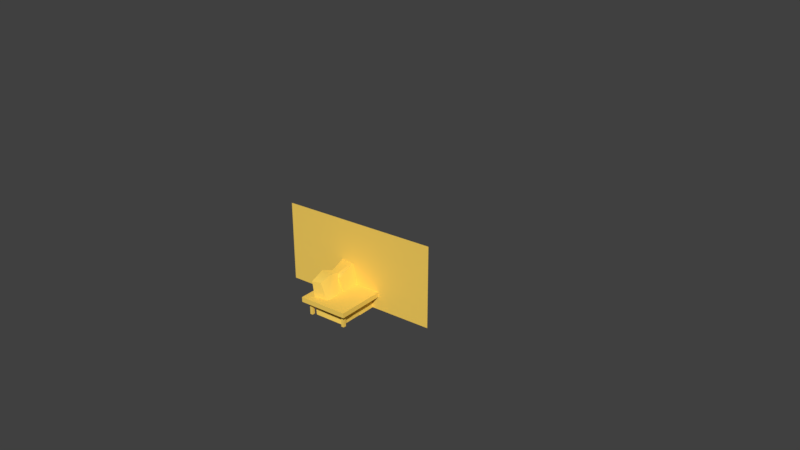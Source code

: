# Source: sofa.blend  (saved by Blender 2.79.0; exported with 4.5.12 LTS)
import bpy
from mathutils import Matrix  # noqa: F401  (used for matrix-valued properties, if any)

bpy.ops.wm.read_factory_settings(use_empty=True)
scene = bpy.context.scene
scene.name = 'Scene'

# ---- collections
col_collection_1 = bpy.data.collections.new('Collection 1'); scene.collection.children.link(col_collection_1)

# ---- materials (node trees are filled in below, after node groups)
mat_sectors = bpy.data.materials.new('SECTORS')
mat_sectors.alpha_threshold = 0.0
mat_sectors.use_transparent_shadow = False
mat_sectors.diffuse_color = (0.99, 0.67, 0.12, 1.0)
mat_sectors.roughness = 0.5
mat_sectors.specular_intensity = 0.0
mat_sectors.line_color = (0.0, 0.0, 0.0, 1.0)
mat_sectors_001 = bpy.data.materials.new('SECTORS.001')
mat_sectors_001.alpha_threshold = 0.0
mat_sectors_001.use_transparent_shadow = False
mat_sectors_001.diffuse_color = (0.99, 0.67, 0.12, 1.0)
mat_sectors_001.roughness = 0.5
mat_sectors_001.specular_intensity = 0.0
mat_sectors_001.line_color = (0.0, 0.0, 0.0, 1.0)

# ---- node groups
ng_auto_smooth = bpy.data.node_groups.new('Auto Smooth', 'GeometryNodeTree')
_s = ng_auto_smooth.interface.new_socket(name='Geometry', in_out='OUTPUT', socket_type='NodeSocketGeometry')
_s = ng_auto_smooth.interface.new_socket(name='Geometry', in_out='INPUT', socket_type='NodeSocketGeometry')
_s = ng_auto_smooth.interface.new_socket(name='Angle', in_out='INPUT', socket_type='NodeSocketFloat')
_s.subtype = 'ANGLE'
_s.min_value = 0.0
_s.max_value = 3.142
ng_auto_smooth.is_modifier = True
_N = ng_auto_smooth.nodes; _L = ng_auto_smooth.links
n0 = _N.new('NodeGroupOutput'); n0.name = 'Group Output'; n0.location = (480, -100)
n1 = _N.new('NodeGroupInput'); n1.name = 'Group Input'; n1.location = (-420, -300)
n2 = _N.new('NodeGroupInput'); n2.name = 'Group Input.001'; n2.location = (-60, -100)
n3 = _N.new('GeometryNodeSetShadeSmooth'); n3.name = 'Set Shade Smooth'; n3.location = (120, -100)
n3.domain = 'EDGE'
n4 = _N.new('GeometryNodeSetShadeSmooth'); n4.name = 'Set Shade Smooth.001'; n4.location = (300, -100)
n5 = _N.new('GeometryNodeInputMeshEdgeAngle'); n5.name = 'Edge Angle'; n5.location = (-420, -220)
n6 = _N.new('GeometryNodeInputEdgeSmooth'); n6.name = 'Is Edge Smooth'; n6.location = (-60, -160)
n7 = _N.new('GeometryNodeInputShadeSmooth'); n7.name = 'Is Face Smooth'; n7.location = (-240, -340)
n8 = _N.new('FunctionNodeBooleanMath'); n8.name = 'Boolean Math'; n8.location = (-60, -220)
n9 = _N.new('FunctionNodeCompare'); n9.name = 'Compare'; n9.location = (-240, -180)
n9.operation = 'LESS_EQUAL'
_L.new(n5.outputs[0], n9.inputs[0])
_L.new(n4.outputs[0], n0.inputs[0])
_L.new(n1.outputs[1], n9.inputs[1])
_L.new(n9.outputs[0], n8.inputs[0])
_L.new(n7.outputs[0], n8.inputs[1])
_L.new(n2.outputs[0], n3.inputs[0])
_L.new(n6.outputs[0], n3.inputs[1])
_L.new(n3.outputs[0], n4.inputs[0])
_L.new(n8.outputs[0], n3.inputs[2])
n0.is_active_output = True

# ---- material node trees

# ---- world
world_world = bpy.data.worlds.new('World'); scene.world = world_world
world_world.color = (0.05088, 0.05088, 0.05088)
world_world.use_sun_shadow = False
world_world.sun_shadow_jitter_overblur = 0.0
world_world.cycles.sampling_method = 'MANUAL'

# ---- cameras
cam_camera = bpy.data.cameras.new('Camera')
cam_camera.clip_end = 100.0
cam_camera.lens = 35.0
cam_camera.sensor_width = 32.0
cam_camera.sensor_height = 18.0
cam_camera.ortho_scale = 7.314
cam_camera.dof.focus_distance = 0.0
cam_camera.dof.aperture_fstop = 128.0

# ---- meshes
me_plane = bpy.data.meshes.new('Plane')
me_plane.from_pydata([(-0.3, 0.0, 0.0), (0.3, 0.0, 0.0), (-0.3, 0.0, 0.3), (0.3, 0.0, 0.3)], [], [(0, 1, 3, 2)])
_uv = me_plane.uv_layers.new(name='UVMap')
_uv.uv.foreach_set('vector', [0.7848, 0.07622, 0.8848, 0.07622, 0.8848, 0.1262, 0.7848, 0.1262])
me_plane.materials.append(mat_sectors)
me_plane.use_remesh_preserve_volume = False
me_plane.use_remesh_preserve_attributes = False
me_plane.use_mirror_vertex_groups = False
me_plane.update()
me_cube_003 = bpy.data.meshes.new('Cube.003')
me_cube_003.from_pydata([(-0.09209, 0.1837, 0.06676), (-0.09209, 0.1837, 0.04887), (-0.09209, -0.1837, 0.06676), (-0.09209, -0.1837, 0.04887), (0.09209, -0.1837, 0.04887), (0.09209, -0.1837, 0.06676), (0.09209, 0.1837, 0.04887), (0.09209, 0.1837, 0.06676), (0.0662, -0.154, 0.04887), (0.0662, -0.154, -1.49e-08), (0.0662, -0.1656, 0.04887), (0.0662, -0.1656, -1.49e-08), (0.07645, -0.1656, -1.49e-08), (0.07645, -0.1656, 0.04887), (0.07645, -0.154, -1.49e-08), (0.07645, -0.154, 0.04887), (-0.0738, -0.154, 0.04887), (-0.0738, -0.154, -1.49e-08), (-0.0738, -0.1656, 0.04887), (-0.0738, -0.1656, -1.49e-08), (-0.06355, -0.1656, -1.49e-08), (-0.06355, -0.1656, 0.04887), (-0.06355, -0.154, -1.49e-08), (-0.06355, -0.154, 0.04887), (0.0662, 0.166, 0.04887), (0.0662, 0.166, -1.49e-08), (0.0662, 0.1544, 0.04887), (0.0662, 0.1544, -1.49e-08), (0.07645, 0.1544, -1.49e-08), (0.07645, 0.1544, 0.04887), (0.07645, 0.166, -1.49e-08), (0.07645, 0.166, 0.04887), (-0.0738, 0.166, 0.04887), (-0.0738, 0.166, -1.49e-08), (-0.0738, 0.1544, 0.04887), (-0.0738, 0.1544, -1.49e-08), (-0.06355, 0.1544, -1.49e-08), (-0.06355, 0.1544, 0.04887), (-0.06355, 0.166, -1.49e-08), (-0.06355, 0.166, 0.04887)], [], [(3, 2, 0, 1), (1, 0, 7, 6), (6, 7, 5, 4), (4, 5, 2, 3), (1, 6, 4, 3), (7, 0, 2, 5), (11, 10, 8, 9), (9, 8, 15, 14), (14, 15, 13, 12), (12, 13, 10, 11), (9, 14, 12, 11), (15, 8, 10, 13), (19, 18, 16, 17), (17, 16, 23, 22), (22, 23, 21, 20), (20, 21, 18, 19), (17, 22, 20, 19), (23, 16, 18, 21), (27, 26, 24, 25), (25, 24, 31, 30), (30, 31, 29, 28), (28, 29, 26, 27), (25, 30, 28, 27), (31, 24, 26, 29), (35, 34, 32, 33), (33, 32, 39, 38), (38, 39, 37, 36), (36, 37, 34, 35), (33, 38, 36, 35), (39, 32, 34, 37)])
me_cube_003.polygons.foreach_set('use_smooth', [True] * 30)
_uv = me_cube_003.uv_layers.new(name='UVMap')
_uv.uv.foreach_set('vector', [0.7885, 0.6666, 0.7885, 0.6624, 0.8753, 0.6624, 0.8753, 0.6666, 0.8227, 0.3391, 0.8227, 0.3349, 0.8663, 0.3349, 0.8663, 0.3391, 0.3916, 0.8999, 0.3916, 0.9041, 0.3048, 0.9041, 0.3048, 0.8999, 0.8692, 0.3876, 0.8692, 0.3919, 0.8257, 0.3919, 0.8257, 0.3876, 0.3792, 0.3353, 0.3792, 0.3788, 0.2924, 0.3788, 0.2924, 0.3353, 0.6241, 0.09675, 0.6241, 0.1403, 0.5373, 0.1403, 0.5373, 0.09675, 0.3603, 0.1493, 0.3603, 0.1608, 0.3575, 0.1608, 0.3575, 0.1493, 0.1209, 0.3531, 0.1209, 0.3647, 0.1185, 0.3647, 0.1185, 0.3531, 0.1371, 0.6486, 0.1371, 0.6602, 0.1343, 0.6602, 0.1343, 0.6486, 0.5891, 0.9005, 0.5891, 0.912, 0.5867, 0.912, 0.5867, 0.9005, 0.8033, 0.1492, 0.8033, 0.1516, 0.8006, 0.1516, 0.8006, 0.1492, 0.3944, 0.9028, 0.3944, 0.9052, 0.3917, 0.9052, 0.3917, 0.9028, 0.6176, 0.1175, 0.6176, 0.129, 0.6149, 0.129, 0.6149, 0.1175, 0.3721, 0.4029, 0.3721, 0.4144, 0.3696, 0.4144, 0.3696, 0.4029, 0.6052, 0.647, 0.6052, 0.6586, 0.6025, 0.6586, 0.6025, 0.647, 0.3404, 0.3562, 0.3404, 0.3678, 0.338, 0.3678, 0.338, 0.3562, 0.6111, 0.5871, 0.6111, 0.5895, 0.6084, 0.5895, 0.6084, 0.5871, 0.3972, 0.9028, 0.3972, 0.9052, 0.3945, 0.9052, 0.3945, 0.9028, 0.1182, 0.1648, 0.1182, 0.1763, 0.1154, 0.1763, 0.1154, 0.1648, 0.9425, 0.3275, 0.9425, 0.3391, 0.9401, 0.3391, 0.9401, 0.3275, 0.3851, 0.6323, 0.3851, 0.6439, 0.3824, 0.6439, 0.3824, 0.6323, 0.8613, 0.8608, 0.8613, 0.8723, 0.8589, 0.8723, 0.8589, 0.8608, 0.5959, 0.3608, 0.5959, 0.3632, 0.5932, 0.3632, 0.5932, 0.3608, 0.3944, 0.8539, 0.3944, 0.8563, 0.3917, 0.8563, 0.3917, 0.8539, 0.8905, 0.08506, 0.8905, 0.0966, 0.8877, 0.0966, 0.8877, 0.08506, 0.6232, 0.3856, 0.6232, 0.3972, 0.6208, 0.3972, 0.6208, 0.3856, 0.8532, 0.65, 0.8532, 0.6615, 0.8505, 0.6615, 0.8505, 0.65, 0.8619, 0.4114, 0.8619, 0.4229, 0.8595, 0.4229, 0.8595, 0.4114, 0.1368, 0.6205, 0.1368, 0.623, 0.134, 0.623, 0.134, 0.6205, 0.3944, 0.8514, 0.3944, 0.8538, 0.3917, 0.8538, 0.3917, 0.8514])
me_cube_003.materials.append(mat_sectors_001)
me_cube_003.use_remesh_preserve_volume = False
me_cube_003.use_remesh_preserve_attributes = False
me_cube_003.use_mirror_vertex_groups = False
me_cube_003.update()
me_cube_002 = bpy.data.meshes.new('Cube.002')
me_cube_002.from_pydata([(-0.05593, 0.06934, 0.05549), (-0.05284, 0.06934, -7.451e-09), (-0.05593, -0.06927, 0.05549), (-0.05284, -0.06927, -7.451e-09), (0.06641, -0.06927, -7.451e-09), (0.05948, -0.06577, 0.04857), (0.06641, 0.06934, -7.451e-09), (0.05948, 0.06584, 0.04857), (-0.0001376, 0.06934, -7.451e-09), (-0.0001376, 0.06934, 0.05238), (-0.0001376, -0.06927, -7.451e-09), (-0.0001376, -0.06927, 0.05238), (-0.06229, -0.06927, 0.1141), (-0.06229, 0.06934, 0.1141), (-0.02185, -0.06927, 0.1141), (-0.02185, 0.06934, 0.1141), (-0.05593, 3.483e-05, 0.05549), (-0.05284, 3.483e-05, -7.451e-09), (0.06641, 3.483e-05, -7.451e-09), (0.06641, 3.483e-05, 0.05238), (-0.0001376, 3.483e-05, 0.05238), (-0.0001376, 3.483e-05, -7.451e-09), (-0.06669, 3.483e-05, 0.1441), (-0.02185, 3.483e-05, 0.1441)], [], [(17, 16, 0, 1), (8, 9, 7, 6), (18, 19, 5, 4), (10, 11, 2, 3), (21, 18, 4, 10), (9, 0, 13, 15), (19, 20, 11, 5), (17, 21, 10, 3), (4, 5, 11, 10), (1, 0, 9, 8), (23, 22, 12, 14), (2, 11, 14, 12), (20, 9, 15, 23), (16, 2, 12, 22), (0, 16, 22, 13), (11, 20, 23, 14), (15, 13, 22, 23), (1, 8, 21, 17), (7, 9, 20, 19), (8, 6, 18, 21), (6, 7, 19, 18), (3, 2, 16, 17)])
me_cube_002.polygons.foreach_set('use_smooth', [True] * 22)
_uv = me_cube_002.uv_layers.new(name='UVMap')
_uv.uv.foreach_set('vector', [0.3343, 0.8524, 0.3487, 0.8524, 0.3487, 0.8703, 0.3343, 0.8703, 0.6242, 0.1767, 0.6158, 0.1662, 0.6284, 0.1572, 0.6377, 0.166, 0.1503, 0.3901, 0.1503, 0.4036, 0.1332, 0.4026, 0.1324, 0.3899, 0.1409, 0.1299, 0.1324, 0.1404, 0.1207, 0.132, 0.1303, 0.1213, 0.8339, 0.1678, 0.8339, 0.185, 0.816, 0.185, 0.816, 0.1678, 0.6158, 0.1662, 0.604, 0.1746, 0.5932, 0.1638, 0.6014, 0.1572, 0.4045, 0.1665, 0.4045, 0.1837, 0.3866, 0.1837, 0.3875, 0.1682, 0.8339, 0.1542, 0.8339, 0.1678, 0.816, 0.1678, 0.816, 0.1541, 0.1543, 0.1406, 0.1451, 0.1494, 0.1324, 0.1404, 0.1409, 0.1299, 0.6136, 0.1853, 0.604, 0.1746, 0.6158, 0.1662, 0.6242, 0.1767, 0.3636, 0.6021, 0.3752, 0.6021, 0.3741, 0.6216, 0.3636, 0.6216, 0.1207, 0.132, 0.1324, 0.1404, 0.118, 0.1494, 0.1099, 0.1428, 0.3942, 0.4241, 0.4121, 0.424, 0.4122, 0.441, 0.3942, 0.4485, 0.3487, 0.8524, 0.3487, 0.8344, 0.364, 0.8344, 0.3718, 0.8524, 0.3487, 0.8703, 0.3487, 0.8524, 0.3718, 0.8524, 0.364, 0.8703, 0.3763, 0.424, 0.3942, 0.4241, 0.3942, 0.4485, 0.3762, 0.441, 0.8513, 0.6309, 0.8513, 0.6414, 0.8318, 0.6425, 0.8318, 0.6309, 0.8519, 0.1542, 0.8519, 0.1678, 0.8339, 0.1678, 0.8339, 0.1542, 0.4216, 0.1682, 0.4225, 0.1837, 0.4045, 0.1837, 0.4045, 0.1665, 0.8519, 0.1678, 0.8519, 0.185, 0.8339, 0.185, 0.8339, 0.1678, 0.1682, 0.3899, 0.1674, 0.4026, 0.1503, 0.4036, 0.1503, 0.3901, 0.3343, 0.8344, 0.3487, 0.8344, 0.3487, 0.8524, 0.3343, 0.8524])
me_cube_002.materials.append(mat_sectors)
me_cube_002.use_remesh_preserve_volume = False
me_cube_002.use_remesh_preserve_attributes = False
me_cube_002.use_mirror_vertex_groups = False
me_cube_002.update()
me_cube_001 = bpy.data.meshes.new('Cube.001')
me_cube_001.from_pydata([(-0.002099, 1.49e-08, 0.05246), (0.06865, 1.49e-08, 0.05246), (0.05929, 0.1399, 0.04507), (0.05729, 0.05175, 0.04486), (-0.002099, 0.1484, 0.05246), (-0.002099, -0.05175, 0.05246), (-0.002099, -0.1035, 0.05246), (0.05929, -0.1399, 0.04507), (0.05729, -0.05175, 0.04486), (0.06865, 0.1035, 0.05246), (-0.002099, 0.1035, 0.05246), (-0.002099, -0.1484, 0.05246), (-0.002099, 0.05175, 0.05246), (0.06865, -0.1035, 0.05246), (0.06865, 1.49e-08, 0.05246), (0.05929, 0.1399, 0.04507), (0.05729, 0.05175, 0.04486), (0.06445, 1.49e-08, 7.959e-05), (0.06445, 0.1035, 7.959e-05), (0.06445, -0.1552, 7.959e-05), (0.06445, -0.1035, 7.959e-05), (0.05929, -0.1399, 0.04507), (0.05729, -0.05175, 0.04486), (0.06445, 0.05175, 7.959e-05), (0.06865, 0.1035, 0.05246), (0.06445, 0.1552, 7.959e-05), (0.06445, -0.05175, 7.959e-05), (0.06865, -0.1035, 0.05246), (-0.03946, 0.05175, 0.1229), (-0.002099, 1.49e-08, 0.05246), (-0.03946, 0.1455, 0.1229), (-0.002099, 0.1484, 0.05246), (-0.002099, -0.05175, 0.05246), (-0.002099, -0.1035, 0.05246), (-0.02381, 1.49e-08, 0.1442), (-0.03946, -0.05175, 0.1229), (-0.02381, -0.1035, 0.1442), (-0.002099, 0.1035, 0.05246), (-0.002099, -0.1484, 0.05246), (-0.03946, -0.1455, 0.1229), (-0.002099, 0.05175, 0.05246), (-0.02381, 0.1035, 0.1442), (-0.002099, -0.05175, 7.959e-05), (-0.002099, 0.1035, 7.959e-05), (-0.002099, 1.49e-08, 7.959e-05), (-0.05339, 1.49e-08, 7.959e-05), (-0.05339, 0.1552, 7.959e-05), (-0.05339, -0.1035, 7.959e-05), (-0.002099, -0.1035, 7.959e-05), (0.06445, 1.49e-08, 7.959e-05), (-0.05339, 0.1035, 7.959e-05), (0.06445, 0.1035, 7.959e-05), (-0.002099, 0.1552, 7.959e-05), (0.06445, -0.1552, 7.959e-05), (-0.002099, 0.05175, 7.959e-05), (0.06445, -0.1035, 7.959e-05), (-0.002099, -0.1552, 7.959e-05), (-0.05339, 0.05175, 7.959e-05), (0.06445, 0.05175, 7.959e-05), (-0.05339, -0.1552, 7.959e-05), (0.06445, 0.1552, 7.959e-05), (0.06445, -0.05175, 7.959e-05), (-0.05339, -0.05175, 7.959e-05), (-0.05339, 0.1552, 7.959e-05), (-0.03946, 0.1455, 0.1229), (0.05929, 0.1399, 0.04507), (-0.05816, 0.1552, 0.05557), (-0.002099, 0.1484, 0.05246), (-0.002099, 0.1552, 7.959e-05), (-0.06865, 0.1552, 0.1229), (0.06445, 0.1552, 7.959e-05), (-0.06865, -0.1552, 0.1229), (-0.05816, -0.1552, 0.05557), (0.06445, -0.1552, 7.959e-05), (0.05929, -0.1399, 0.04507), (-0.002099, -0.1552, 7.959e-05), (-0.05339, -0.1552, 7.959e-05), (-0.002099, -0.1484, 0.05246), (-0.03946, -0.1455, 0.1229), (-0.03946, 0.05175, 0.1229), (-0.06865, 0.05175, 0.1229), (-0.03946, 0.1455, 0.1229), (-0.06865, -0.1552, 0.1229), (-0.06865, 0.1035, 0.1442), (-0.06865, -0.05175, 0.1229), (-0.06865, 1.49e-08, 0.1442), (-0.02381, 1.49e-08, 0.1442), (-0.03946, -0.05175, 0.1229), (-0.06865, 0.1552, 0.1229), (-0.02381, -0.1035, 0.1442), (-0.06865, -0.1035, 0.1442), (-0.03946, -0.1455, 0.1229), (-0.02381, 0.1035, 0.1442), (-0.06865, 0.05175, 0.1229), (-0.05816, 1.49e-08, 0.05557), (-0.05339, 1.49e-08, 7.959e-05), (-0.05339, 0.1552, 7.959e-05), (-0.05816, -0.1035, 0.05557), (-0.05816, -0.05175, 0.05557), (-0.05339, -0.1035, 7.959e-05), (-0.06865, -0.1552, 0.1229), (-0.05816, 0.1552, 0.05557), (-0.05816, 0.1035, 0.05557), (-0.05816, -0.1552, 0.05557), (-0.05339, 0.1035, 7.959e-05), (-0.06865, 0.1035, 0.1442), (-0.05816, 0.05175, 0.05557), (-0.06865, -0.05175, 0.1229), (-0.06865, 1.49e-08, 0.1442), (-0.06865, 0.1552, 0.1229), (-0.05339, 0.05175, 7.959e-05), (-0.06865, -0.1035, 0.1442), (-0.05339, -0.1552, 7.959e-05), (-0.05339, -0.05175, 7.959e-05)], [], [(13, 6, 11, 7), (9, 10, 12, 3), (1, 0, 5, 8), (8, 5, 6, 13), (3, 12, 0, 1), (2, 4, 10, 9), (20, 27, 21, 19), (18, 24, 16, 23), (17, 14, 22, 26), (26, 22, 27, 20), (23, 16, 14, 17), (25, 15, 24, 18), (37, 31, 30, 41), (33, 32, 35, 36), (29, 40, 28, 34), (38, 33, 36, 39), (32, 29, 34, 35), (40, 37, 41, 28), (48, 55, 53, 56), (47, 48, 56, 59), (50, 43, 54, 57), (45, 44, 42, 62), (43, 51, 58, 54), (44, 49, 61, 42), (62, 42, 48, 47), (42, 61, 55, 48), (54, 58, 49, 44), (57, 54, 44, 45), (52, 60, 51, 43), (46, 52, 43, 50), (68, 67, 65, 70), (67, 66, 69, 64), (63, 66, 67, 68), (75, 77, 72, 76), (73, 74, 77, 75), (72, 77, 78, 71), (89, 90, 82, 91), (92, 83, 80, 79), (86, 85, 84, 87), (87, 84, 90, 89), (79, 80, 85, 86), (81, 88, 83, 92), (104, 102, 101, 96), (97, 103, 100, 111), (102, 106, 93, 105), (94, 98, 107, 108), (99, 97, 98, 113), (95, 94, 106, 110), (112, 103, 97, 99), (98, 97, 111, 107), (113, 98, 94, 95), (106, 94, 108, 93), (101, 102, 105, 109), (110, 106, 102, 104)])
me_cube_001.polygons.foreach_set('use_smooth', [True] * 54)
_uv = me_cube_001.uv_layers.new(name='UVMap')
_uv.uv.foreach_set('vector', [0.8337, 0.6223, 0.8331, 0.6357, 0.8244, 0.6352, 0.8267, 0.6236, 0.8724, 0.6223, 0.8731, 0.6357, 0.8631, 0.6362, 0.8628, 0.6248, 0.8531, 0.6228, 0.8531, 0.6363, 0.843, 0.6362, 0.8434, 0.6248, 0.8434, 0.6248, 0.843, 0.6362, 0.8331, 0.6357, 0.8337, 0.6223, 0.8628, 0.6248, 0.8631, 0.6362, 0.8531, 0.6363, 0.8531, 0.6228, 0.8795, 0.6236, 0.8818, 0.6352, 0.8731, 0.6357, 0.8724, 0.6223, 0.3427, 0.8472, 0.3423, 0.8571, 0.3353, 0.8552, 0.333, 0.8465, 0.3818, 0.8472, 0.3823, 0.8571, 0.3723, 0.856, 0.372, 0.8474, 0.3623, 0.8477, 0.3623, 0.8576, 0.3523, 0.856, 0.3525, 0.8474, 0.3525, 0.8474, 0.3523, 0.856, 0.3423, 0.8571, 0.3427, 0.8472, 0.372, 0.8474, 0.3723, 0.856, 0.3623, 0.8576, 0.3623, 0.8477, 0.3916, 0.8465, 0.3893, 0.8552, 0.3823, 0.8571, 0.3818, 0.8472, 0.3907, 0.6234, 0.3994, 0.6229, 0.4001, 0.6384, 0.3919, 0.6394, 0.3508, 0.6234, 0.3607, 0.6239, 0.3601, 0.6407, 0.3497, 0.6394, 0.3708, 0.624, 0.3808, 0.6239, 0.3814, 0.6407, 0.3708, 0.6407, 0.3421, 0.6229, 0.3508, 0.6234, 0.3497, 0.6394, 0.3414, 0.6384, 0.3607, 0.6239, 0.3708, 0.624, 0.3708, 0.6407, 0.3601, 0.6407, 0.3808, 0.6239, 0.3907, 0.6234, 0.3919, 0.6394, 0.3814, 0.6407, 0.3698, 0.1448, 0.3698, 0.1574, 0.3601, 0.1574, 0.3601, 0.1448, 0.3698, 0.1343, 0.3698, 0.1448, 0.3601, 0.1448, 0.3601, 0.1343, 0.4089, 0.1343, 0.4089, 0.1448, 0.3991, 0.1448, 0.3991, 0.1343, 0.3894, 0.1343, 0.3894, 0.1448, 0.3796, 0.1448, 0.3796, 0.1343, 0.4089, 0.1448, 0.4089, 0.1574, 0.3991, 0.1574, 0.3991, 0.1448, 0.3894, 0.1448, 0.3894, 0.1574, 0.3796, 0.1574, 0.3796, 0.1448, 0.3796, 0.1343, 0.3796, 0.1448, 0.3698, 0.1448, 0.3698, 0.1343, 0.3796, 0.1448, 0.3796, 0.1574, 0.3698, 0.1574, 0.3698, 0.1448, 0.3991, 0.1448, 0.3991, 0.1574, 0.3894, 0.1574, 0.3894, 0.1448, 0.3991, 0.1343, 0.3991, 0.1448, 0.3894, 0.1448, 0.3894, 0.1343, 0.4187, 0.1448, 0.4187, 0.1574, 0.4089, 0.1574, 0.4089, 0.1448, 0.4187, 0.1343, 0.4187, 0.1448, 0.4089, 0.1448, 0.4089, 0.1343, 0.6593, 0.3852, 0.6514, 0.3913, 0.6452, 0.3813, 0.6518, 0.3751, 0.6514, 0.3913, 0.6575, 0.4, 0.6488, 0.4095, 0.6452, 0.405, 0.6658, 0.3935, 0.6575, 0.4, 0.6514, 0.3913, 0.6593, 0.3852, 0.8344, 0.3742, 0.8283, 0.3821, 0.8195, 0.3759, 0.826, 0.3677, 0.8444, 0.3817, 0.8383, 0.3883, 0.8283, 0.3821, 0.8344, 0.3742, 0.8195, 0.3759, 0.8283, 0.3821, 0.8146, 0.3883, 0.81, 0.3846, 0.3349, 0.3835, 0.3337, 0.3908, 0.3232, 0.3874, 0.3267, 0.3825, 0.3771, 0.3835, 0.3784, 0.3908, 0.3671, 0.3909, 0.3667, 0.3848, 0.356, 0.3848, 0.356, 0.3923, 0.3449, 0.3909, 0.3453, 0.3848, 0.8744, 0.3577, 0.874, 0.3638, 0.8627, 0.3638, 0.864, 0.3564, 0.8958, 0.3577, 0.8962, 0.3638, 0.8851, 0.3652, 0.8851, 0.3577, 0.9144, 0.3554, 0.9179, 0.3604, 0.9074, 0.3638, 0.9062, 0.3564, 0.1235, 0.6387, 0.1235, 0.6282, 0.1333, 0.6282, 0.1333, 0.6387, 0.08441, 0.6282, 0.07464, 0.6282, 0.07462, 0.6153, 0.08439, 0.6113, 0.1235, 0.6282, 0.1137, 0.6282, 0.1137, 0.6153, 0.1235, 0.6113, 0.104, 0.6282, 0.09418, 0.6282, 0.09418, 0.6153, 0.104, 0.6113, 0.08442, 0.6387, 0.08441, 0.6282, 0.09418, 0.6282, 0.09419, 0.6387, 0.104, 0.6387, 0.104, 0.6282, 0.1137, 0.6282, 0.1137, 0.6387, 0.07465, 0.6387, 0.07464, 0.6282, 0.08441, 0.6282, 0.08442, 0.6387, 0.09418, 0.6282, 0.08441, 0.6282, 0.08439, 0.6113, 0.09418, 0.6153, 0.09419, 0.6387, 0.09418, 0.6282, 0.104, 0.6282, 0.104, 0.6387, 0.1137, 0.6282, 0.104, 0.6282, 0.104, 0.6113, 0.1137, 0.6153, 0.1333, 0.6282, 0.1235, 0.6282, 0.1235, 0.6113, 0.1333, 0.6153, 0.1137, 0.6387, 0.1137, 0.6282, 0.1235, 0.6282, 0.1235, 0.6387])
me_cube_001.materials.append(mat_sectors)
me_cube_001.use_remesh_preserve_volume = False
me_cube_001.use_remesh_preserve_attributes = False
me_cube_001.use_mirror_vertex_groups = False
me_cube_001.update()

# ---- objects
ob_plane = bpy.data.objects.new('Plane', me_plane)
ob_table = bpy.data.objects.new('TABLE', me_cube_003)
ob_chair = bpy.data.objects.new('CHAIR', me_cube_002)
ob_sofa = bpy.data.objects.new('sofa', me_cube_001)
ob_camera = bpy.data.objects.new('Camera', cam_camera)

# ---- transforms, parenting, visibility, modifiers, constraints
ob_plane.location = (0.0, 0.0, 0.0)
ob_plane.hide_viewport = True
ob_plane.lineart.crease_threshold = 0.0
ob_table.location = (0.0, 0.0, 0.0)
ob_table.lock_rotations_4d = False
ob_table.empty_display_type = 'ARROWS'
ob_table.hide_viewport = True
ob_table.lineart.crease_threshold = 0.0
_m = ob_table.modifiers.new('Bevel', 'BEVEL')
_m.width = 0.005
_m.width_pct = 0.005
_m.segments = 2
_m.limit_method = 'WEIGHT'
_m.profile = 0.15
_m.material = 1
_m.spread = 0.0
_m = ob_table.modifiers.new('Auto Smooth', 'NODES')
_m.node_group = ng_auto_smooth
_gi = [s.identifier for s in ng_auto_smooth.interface.items_tree if s.item_type == 'SOCKET' and s.in_out == 'INPUT']
_m[_gi[1]] = 1.047  # Angle
ob_chair.location = (0.0, 0.0, 0.0)
ob_chair.lock_rotations_4d = False
ob_chair.empty_display_type = 'ARROWS'
ob_chair.hide_viewport = True
ob_chair.lineart.crease_threshold = 0.0
_m = ob_chair.modifiers.new('Bevel', 'BEVEL')
_m.width = 0.005
_m.width_pct = 0.005
_m.segments = 2
_m.limit_method = 'WEIGHT'
_m.profile = 0.15
_m.material = 1
_m.spread = 0.0
_m = ob_chair.modifiers.new('Auto Smooth', 'NODES')
_m.node_group = ng_auto_smooth
_gi = [s.identifier for s in ng_auto_smooth.interface.items_tree if s.item_type == 'SOCKET' and s.in_out == 'INPUT']
_m[_gi[1]] = 1.047  # Angle
ob_sofa.location = (0.0, 0.0, 0.0)
ob_sofa.lock_rotations_4d = False
ob_sofa.empty_display_type = 'ARROWS'
ob_sofa.lineart.crease_threshold = 0.0
_m = ob_sofa.modifiers.new('Auto Smooth', 'NODES')
_m.node_group = ng_auto_smooth
_gi = [s.identifier for s in ng_auto_smooth.interface.items_tree if s.item_type == 'SOCKET' and s.in_out == 'INPUT']
_m[_gi[1]] = 1.047  # Angle
ob_camera.location = (1.76, -2.054, 1.5)
ob_camera.rotation_euler = (1.151, -2.625e-06, 0.6539)
ob_camera.lock_rotations_4d = False
ob_camera.empty_display_type = 'ARROWS'
ob_camera.color = (0.0, 0.0, 0.0, 0.0)
ob_camera.hide_viewport = True
ob_camera.display_type = 'WIRE'
ob_camera.lineart.crease_threshold = 0.0

# ---- collection membership
col_collection_1.objects.link(ob_plane)
col_collection_1.objects.link(ob_table)
col_collection_1.objects.link(ob_chair)
col_collection_1.objects.link(ob_sofa)
col_collection_1.objects.link(ob_camera)

# ---- scene / render settings (as saved in the file)
scene.camera = ob_camera
scene.frame_start = 1; scene.frame_end = 250; scene.frame_set(1)
scene.render.engine = 'BLENDER_EEVEE_NEXT'
scene.render.resolution_percentage = 50
scene.render.dither_intensity = 0.0
scene.cycles.use_denoising = False
scene.cycles.samples = 128
scene.cycles.sampling_pattern = 'TABULATED_SOBOL'
scene.cycles.use_adaptive_sampling = False
scene.cycles.use_light_tree = False
scene.cycles.blur_glossy = 0.0
scene.cycles.sample_clamp_indirect = 0.0
scene.view_settings.view_transform = 'Standard'
bpy.context.view_layer.update()

# ---- added for rendering (the .blend has no usable light): sun
light_auto_sun = bpy.data.lights.new('AutoSun', 'SUN')
light_auto_sun.energy = 3.0
light_auto_sun.angle = 0.0523599
ob_auto_sun = bpy.data.objects.new('AutoSun', light_auto_sun)
scene.collection.objects.link(ob_auto_sun)
ob_auto_sun.rotation_euler = (0.872665, 0.174533, 0.523599)
bpy.context.view_layer.update()
